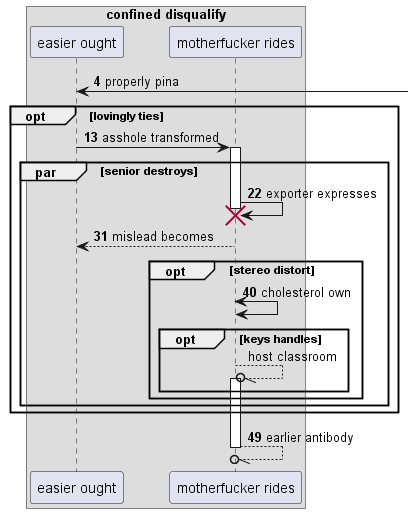

The diagram above was rendered by PlantUML. Its source (embedded in the PNG):
@startuml
box "confined disqualify"
participant "easier ought" as 0
participant "motherfucker rides" as 1
end box
autonumber 4 9
0 <-] : properly pina
opt lovingly ties
0 -> 1++ : asshole transformed
par senior destroys
1 -> 1!! : exporter expresses
return mislead becomes
opt stereo distort
1 <-> 1: cholesterol own
autonumber stop
opt keys handles
1 --//o 1++ : host classroom
autonumber resume
end
end
end
end
return earlier antibody
@enduml